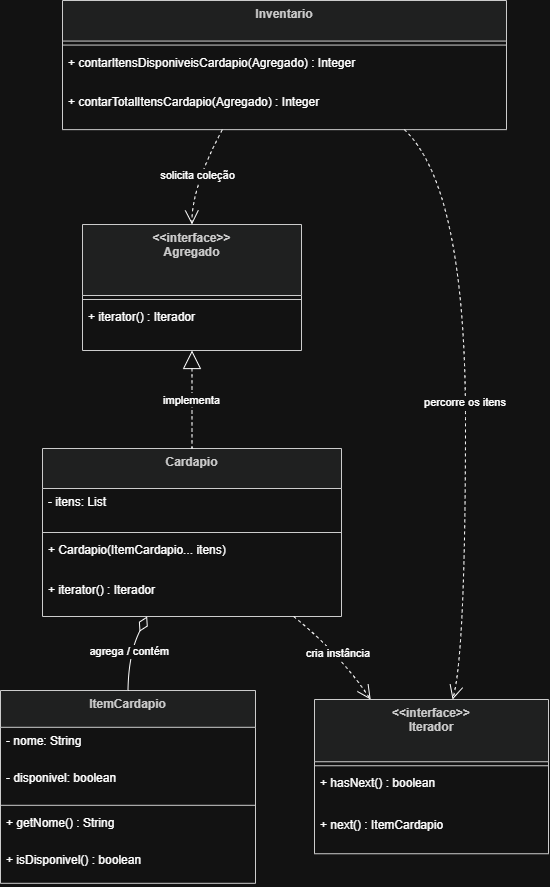

The diagram above was exported from draw.io. Its source (the exported page's mxGraphModel, read from the mxfile embedded in the PNG):
<mxGraphModel dx="1611" dy="-278" grid="1" gridSize="10" guides="1" tooltips="1" connect="1" arrows="1" fold="1" page="1" pageScale="1" pageWidth="827" pageHeight="1169" math="0" shadow="0">
  <root>
    <mxCell id="0" />
    <mxCell id="1" parent="0" />
    <mxCell id="BeW_pYMl4yhaDMBXaVom-82" parent="1" style="swimlane;fontStyle=1;align=center;verticalAlign=top;childLayout=stackLayout;horizontal=1;startSize=62.25;horizontalStack=0;resizeParent=1;resizeParentMax=0;resizeLast=0;collapsible=0;marginBottom=0;fillColor=light-dark(#eeeeee,#1f2020);strokeColor=light-dark(#999999,#cccccc);fontColor=light-dark(#333333,#cccccc);" value="&lt;&lt;interface&gt;&gt;&#10;Iterador" vertex="1">
      <mxGeometry height="154.25" width="234" x="434" y="1969" as="geometry" />
    </mxCell>
    <mxCell id="BeW_pYMl4yhaDMBXaVom-83" parent="BeW_pYMl4yhaDMBXaVom-82" style="line;strokeWidth=1;fillColor=none;align=left;verticalAlign=middle;spacingTop=-1;spacingLeft=3;spacingRight=3;rotatable=0;labelPosition=right;points=[];portConstraint=eastwest;strokeColor=inherit;" vertex="1">
      <mxGeometry height="8" width="234" y="62.25" as="geometry" />
    </mxCell>
    <mxCell id="BeW_pYMl4yhaDMBXaVom-84" parent="BeW_pYMl4yhaDMBXaVom-82" style="text;strokeColor=none;fillColor=none;align=left;verticalAlign=top;spacingLeft=4;spacingRight=4;overflow=hidden;rotatable=0;points=[[0,0.5],[1,0.5]];portConstraint=eastwest;" value="+ hasNext() : boolean" vertex="1">
      <mxGeometry height="42" width="234" y="70.25" as="geometry" />
    </mxCell>
    <mxCell id="BeW_pYMl4yhaDMBXaVom-85" parent="BeW_pYMl4yhaDMBXaVom-82" style="text;strokeColor=none;fillColor=none;align=left;verticalAlign=top;spacingLeft=4;spacingRight=4;overflow=hidden;rotatable=0;points=[[0,0.5],[1,0.5]];portConstraint=eastwest;" value="+ next() : ItemCardapio" vertex="1">
      <mxGeometry height="42" width="234" y="112.25" as="geometry" />
    </mxCell>
    <mxCell id="BeW_pYMl4yhaDMBXaVom-86" parent="1" style="swimlane;fontStyle=1;align=center;verticalAlign=top;childLayout=stackLayout;horizontal=1;startSize=71;horizontalStack=0;resizeParent=1;resizeParentMax=0;resizeLast=0;collapsible=0;marginBottom=0;fillColor=light-dark(#eeeeee,#1f2020);strokeColor=light-dark(#999999,#cccccc);fontColor=light-dark(#333333,#cccccc);" value="&lt;&lt;interface&gt;&gt;&#10;Agregado" vertex="1">
      <mxGeometry height="126" width="219" x="202" y="1494" as="geometry" />
    </mxCell>
    <mxCell id="BeW_pYMl4yhaDMBXaVom-87" parent="BeW_pYMl4yhaDMBXaVom-86" style="line;strokeWidth=1;fillColor=none;align=left;verticalAlign=middle;spacingTop=-1;spacingLeft=3;spacingRight=3;rotatable=0;labelPosition=right;points=[];portConstraint=eastwest;strokeColor=inherit;" vertex="1">
      <mxGeometry height="8" width="219" y="71" as="geometry" />
    </mxCell>
    <mxCell id="BeW_pYMl4yhaDMBXaVom-88" parent="BeW_pYMl4yhaDMBXaVom-86" style="text;strokeColor=none;fillColor=none;align=left;verticalAlign=top;spacingLeft=4;spacingRight=4;overflow=hidden;rotatable=0;points=[[0,0.5],[1,0.5]];portConstraint=eastwest;" value="+ iterator() : Iterador" vertex="1">
      <mxGeometry height="47" width="219" y="79" as="geometry" />
    </mxCell>
    <mxCell id="BeW_pYMl4yhaDMBXaVom-89" parent="1" style="swimlane;fontStyle=1;align=center;verticalAlign=top;childLayout=stackLayout;horizontal=1;startSize=40;horizontalStack=0;resizeParent=1;resizeParentMax=0;resizeLast=0;collapsible=0;marginBottom=0;fillColor=light-dark(#eeeeee,#1f2020);strokeColor=light-dark(#999999,#cccccc);fontColor=light-dark(#333333,#cccccc);" value="Cardapio" vertex="1">
      <mxGeometry height="168" width="299" x="162" y="1718" as="geometry" />
    </mxCell>
    <mxCell id="BeW_pYMl4yhaDMBXaVom-90" parent="BeW_pYMl4yhaDMBXaVom-89" style="text;strokeColor=none;fillColor=none;align=left;verticalAlign=top;spacingLeft=4;spacingRight=4;overflow=hidden;rotatable=0;points=[[0,0.5],[1,0.5]];portConstraint=eastwest;" value="- itens: List" vertex="1">
      <mxGeometry height="40" width="299" y="40" as="geometry" />
    </mxCell>
    <mxCell id="BeW_pYMl4yhaDMBXaVom-91" parent="BeW_pYMl4yhaDMBXaVom-89" style="line;strokeWidth=1;fillColor=none;align=left;verticalAlign=middle;spacingTop=-1;spacingLeft=3;spacingRight=3;rotatable=0;labelPosition=right;points=[];portConstraint=eastwest;strokeColor=inherit;" vertex="1">
      <mxGeometry height="8" width="299" y="80" as="geometry" />
    </mxCell>
    <mxCell id="BeW_pYMl4yhaDMBXaVom-92" parent="BeW_pYMl4yhaDMBXaVom-89" style="text;strokeColor=none;fillColor=none;align=left;verticalAlign=top;spacingLeft=4;spacingRight=4;overflow=hidden;rotatable=0;points=[[0,0.5],[1,0.5]];portConstraint=eastwest;" value="+ Cardapio(ItemCardapio... itens)" vertex="1">
      <mxGeometry height="40" width="299" y="88" as="geometry" />
    </mxCell>
    <mxCell id="BeW_pYMl4yhaDMBXaVom-93" parent="BeW_pYMl4yhaDMBXaVom-89" style="text;strokeColor=none;fillColor=none;align=left;verticalAlign=top;spacingLeft=4;spacingRight=4;overflow=hidden;rotatable=0;points=[[0,0.5],[1,0.5]];portConstraint=eastwest;" value="+ iterator() : Iterador" vertex="1">
      <mxGeometry height="40" width="299" y="128" as="geometry" />
    </mxCell>
    <mxCell id="BeW_pYMl4yhaDMBXaVom-94" parent="1" style="swimlane;fontStyle=1;align=center;verticalAlign=top;childLayout=stackLayout;horizontal=1;startSize=36.8;horizontalStack=0;resizeParent=1;resizeParentMax=0;resizeLast=0;collapsible=0;marginBottom=0;fillColor=light-dark(#eeeeee,#1f2020);strokeColor=light-dark(#999999,#cccccc);fontColor=light-dark(#333333,#cccccc);" value="ItemCardapio" vertex="1">
      <mxGeometry height="192.8" width="255" x="120" y="1960" as="geometry" />
    </mxCell>
    <mxCell id="BeW_pYMl4yhaDMBXaVom-95" parent="BeW_pYMl4yhaDMBXaVom-94" style="text;strokeColor=none;fillColor=none;align=left;verticalAlign=top;spacingLeft=4;spacingRight=4;overflow=hidden;rotatable=0;points=[[0,0.5],[1,0.5]];portConstraint=eastwest;" value="- nome: String" vertex="1">
      <mxGeometry height="37" width="255" y="36.8" as="geometry" />
    </mxCell>
    <mxCell id="BeW_pYMl4yhaDMBXaVom-96" parent="BeW_pYMl4yhaDMBXaVom-94" style="text;strokeColor=none;fillColor=none;align=left;verticalAlign=top;spacingLeft=4;spacingRight=4;overflow=hidden;rotatable=0;points=[[0,0.5],[1,0.5]];portConstraint=eastwest;" value="- disponivel: boolean" vertex="1">
      <mxGeometry height="37" width="255" y="73.8" as="geometry" />
    </mxCell>
    <mxCell id="BeW_pYMl4yhaDMBXaVom-97" parent="BeW_pYMl4yhaDMBXaVom-94" style="line;strokeWidth=1;fillColor=none;align=left;verticalAlign=middle;spacingTop=-1;spacingLeft=3;spacingRight=3;rotatable=0;labelPosition=right;points=[];portConstraint=eastwest;strokeColor=inherit;" vertex="1">
      <mxGeometry height="8" width="255" y="110.8" as="geometry" />
    </mxCell>
    <mxCell id="BeW_pYMl4yhaDMBXaVom-98" parent="BeW_pYMl4yhaDMBXaVom-94" style="text;strokeColor=none;fillColor=none;align=left;verticalAlign=top;spacingLeft=4;spacingRight=4;overflow=hidden;rotatable=0;points=[[0,0.5],[1,0.5]];portConstraint=eastwest;" value="+ getNome() : String" vertex="1">
      <mxGeometry height="37" width="255" y="118.8" as="geometry" />
    </mxCell>
    <mxCell id="BeW_pYMl4yhaDMBXaVom-99" parent="BeW_pYMl4yhaDMBXaVom-94" style="text;strokeColor=none;fillColor=none;align=left;verticalAlign=top;spacingLeft=4;spacingRight=4;overflow=hidden;rotatable=0;points=[[0,0.5],[1,0.5]];portConstraint=eastwest;" value="+ isDisponivel() : boolean" vertex="1">
      <mxGeometry height="37" width="255" y="155.8" as="geometry" />
    </mxCell>
    <mxCell id="BeW_pYMl4yhaDMBXaVom-100" parent="1" style="swimlane;fontStyle=1;align=center;verticalAlign=top;childLayout=stackLayout;horizontal=1;startSize=40.57142857142857;horizontalStack=0;resizeParent=1;resizeParentMax=0;resizeLast=0;collapsible=0;marginBottom=0;fillColor=light-dark(#eeeeee,#1f2020);strokeColor=light-dark(#999999,#cccccc);fontColor=light-dark(#333333,#cccccc);" value="Inventario" vertex="1">
      <mxGeometry height="129.14142857142858" width="444" x="182" y="1270" as="geometry" />
    </mxCell>
    <mxCell id="BeW_pYMl4yhaDMBXaVom-101" parent="BeW_pYMl4yhaDMBXaVom-100" style="line;strokeWidth=1;fillColor=none;align=left;verticalAlign=middle;spacingTop=-1;spacingLeft=3;spacingRight=3;rotatable=0;labelPosition=right;points=[];portConstraint=eastwest;strokeColor=inherit;" vertex="1">
      <mxGeometry height="8" width="444" y="40.57142857142857" as="geometry" />
    </mxCell>
    <mxCell id="BeW_pYMl4yhaDMBXaVom-102" parent="BeW_pYMl4yhaDMBXaVom-100" style="text;strokeColor=none;fillColor=none;align=left;verticalAlign=top;spacingLeft=4;spacingRight=4;overflow=hidden;rotatable=0;points=[[0,0.5],[1,0.5]];portConstraint=eastwest;" value="+ contarItensDisponiveisCardapio(Agregado) : Integer" vertex="1">
      <mxGeometry height="39.57" width="444" y="48.57142857142857" as="geometry" />
    </mxCell>
    <mxCell id="BeW_pYMl4yhaDMBXaVom-103" parent="BeW_pYMl4yhaDMBXaVom-100" style="text;strokeColor=none;fillColor=none;align=left;verticalAlign=top;spacingLeft=4;spacingRight=4;overflow=hidden;rotatable=0;points=[[0,0.5],[1,0.5]];portConstraint=eastwest;" value="+ contarTotalItensCardapio(Agregado) : Integer" vertex="1">
      <mxGeometry height="41" width="444" y="88.14142857142858" as="geometry" />
    </mxCell>
    <mxCell id="BeW_pYMl4yhaDMBXaVom-104" edge="1" parent="1" source="BeW_pYMl4yhaDMBXaVom-86" style="curved=1;dashed=1;startArrow=block;startSize=16;startFill=0;endArrow=none;exitX=0.5;exitY=1;entryX=0.5;entryY=0;rounded=0;" target="BeW_pYMl4yhaDMBXaVom-89" value="implementa">
      <mxGeometry relative="1" as="geometry">
        <Array as="points" />
      </mxGeometry>
    </mxCell>
    <mxCell id="BeW_pYMl4yhaDMBXaVom-105" edge="1" parent="1" source="BeW_pYMl4yhaDMBXaVom-89" style="curved=1;startArrow=diamondThin;startSize=14;startFill=0;endArrow=none;exitX=0.35;exitY=1;entryX=0.5;entryY=0;rounded=0;" target="BeW_pYMl4yhaDMBXaVom-94" value="agrega / contém">
      <mxGeometry relative="1" as="geometry">
        <Array as="points">
          <mxPoint x="248" y="1923" />
        </Array>
      </mxGeometry>
    </mxCell>
    <mxCell id="BeW_pYMl4yhaDMBXaVom-106" edge="1" parent="1" source="BeW_pYMl4yhaDMBXaVom-89" style="curved=1;dashed=1;startArrow=none;endArrow=open;endSize=12;exitX=0.84;exitY=1;entryX=0.24;entryY=0;rounded=0;" target="BeW_pYMl4yhaDMBXaVom-82" value="cria instância">
      <mxGeometry relative="1" as="geometry">
        <Array as="points">
          <mxPoint x="459" y="1923" />
        </Array>
      </mxGeometry>
    </mxCell>
    <mxCell id="BeW_pYMl4yhaDMBXaVom-107" edge="1" parent="1" source="BeW_pYMl4yhaDMBXaVom-100" style="curved=1;dashed=1;startArrow=none;endArrow=open;endSize=12;exitX=0.36;exitY=1;entryX=0.5;entryY=0;rounded=0;" target="BeW_pYMl4yhaDMBXaVom-86" value="solicita coleção">
      <mxGeometry relative="1" as="geometry">
        <Array as="points">
          <mxPoint x="311" y="1457" />
        </Array>
      </mxGeometry>
    </mxCell>
    <mxCell id="BeW_pYMl4yhaDMBXaVom-108" edge="1" parent="1" source="BeW_pYMl4yhaDMBXaVom-100" style="curved=1;dashed=1;startArrow=none;endArrow=open;endSize=12;exitX=0.77;exitY=1;entryX=0.59;entryY=0;rounded=0;" target="BeW_pYMl4yhaDMBXaVom-82" value="percorre os itens">
      <mxGeometry relative="1" as="geometry">
        <Array as="points">
          <mxPoint x="585" y="1457" />
          <mxPoint x="585" y="1923" />
        </Array>
      </mxGeometry>
    </mxCell>
  </root>
</mxGraphModel>